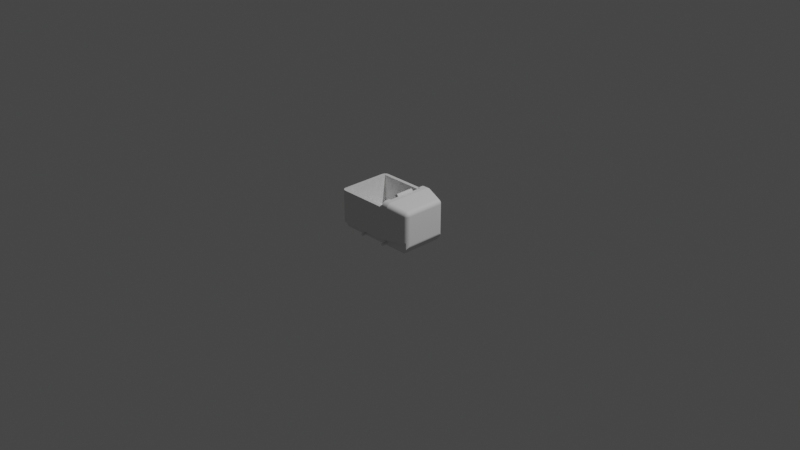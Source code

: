 # Source: base.blend  (saved by Blender 3.0.42; exported with 4.5.12 LTS)
import bpy
from mathutils import Matrix  # noqa: F401  (used for matrix-valued properties, if any)

bpy.ops.wm.read_factory_settings(use_empty=True)
scene = bpy.context.scene
scene.name = 'Scene'

# ---- collections
col_collection = bpy.data.collections.new('Collection'); scene.collection.children.link(col_collection)

# ---- world
world_world = bpy.data.worlds.new('World'); scene.world = world_world
world_world.use_nodes = True; world_world.node_tree.nodes.clear()
_N = world_world.node_tree.nodes; _L = world_world.node_tree.links
n0 = _N.new('ShaderNodeOutputWorld'); n0.name = 'World Output'; n0.location = (300, 300)
n1 = _N.new('ShaderNodeBackground'); n1.name = 'Background'; n1.location = (10, 300)
n1.inputs[0].default_value = (0.05088, 0.05088, 0.05088, 1.0)
_L.new(n1.outputs[0], n0.inputs[0])
n0.is_active_output = True
world_world.color = (0.05088, 0.05088, 0.05088)
world_world.use_sun_shadow = False
world_world.sun_shadow_jitter_overblur = 0.0

# ---- cameras
cam_camera = bpy.data.cameras.new('Camera')
cam_camera.clip_end = 100.0
cam_camera.ortho_scale = 7.314

# ---- lights
light_light = bpy.data.lights.new('Light', 'POINT')
light_light.transmission_factor = 0.0
light_light.energy = 1000.0
light_light.shadow_soft_size = 0.1
light_light.shadow_maximum_resolution = 0.006
light_light.use_absolute_resolution = True

# ---- meshes
me_base = bpy.data.meshes.new('Base')
me_base.from_pydata([(-140.3, 308.1, 250.0), (-70.25, 308.1, 250.0), (-70.25, 308.1, 200.0), (-70.25, 308.1, -200.0), (-70.25, 308.1, -250.0), (-90.25, 308.1, -200.0), (-140.3, 308.1, -250.0), (-90.25, 308.1, 200.0), (-90.25, 308.1, 100.0), (-90.25, 308.1, -100.0), (-70.25, 248.1, -300.0), (-70.25, 258.1, -300.0), (-70.25, 248.1, -260.0), (-70.25, 265.9, -299.4), (-70.25, 302.6, -272.7), (-70.25, 305.6, -265.5), (-70.25, 288.1, -200.0), (-70.25, -71.91, -260.0), (-70.25, 288.1, -100.0), (-70.25, -71.91, 260.0), (-70.25, 288.1, 100.0), (-70.25, 248.1, 260.0), (-70.25, 288.1, 200.0), (-70.25, 307.5, -257.8), (-70.25, 273.5, -297.6), (-70.25, 280.8, -294.6), (-70.25, 287.5, -290.5), (-70.25, 273.5, 297.6), (-70.25, 280.8, 294.5), (-70.25, 287.5, 290.5), (-70.25, 265.9, 299.4), (-70.25, 258.1, 300.0), (-70.25, 248.1, 300.0), (-70.25, 293.4, -285.4), (-70.25, 298.5, -279.4), (-70.25, 307.5, 257.8), (-70.25, 305.6, 265.5), (-70.25, 302.6, 272.7), (-70.25, 298.5, 279.4), (-70.25, 293.4, 285.4), (529.1, -111.9, -257.8), (529.7, -111.9, -250.0), (502.4, -111.9, -294.6), (495.2, -111.9, -297.6), (-172.2, -111.9, -240.0), (57.83, -111.9, -300.0), (529.7, -111.9, -240.0), (479.7, -111.9, -300.0), (487.6, -111.9, -299.4), (515.1, -111.9, -285.4), (520.2, -111.9, -279.4), (509.1, -111.9, -290.5), (524.3, -111.9, -272.7), (527.3, -111.9, -265.5), (-370.3, 217.8, -201.4), (-370.3, -96.71, -201.4), (-370.3, 217.8, 201.4), (-370.3, -96.71, 201.4), (-140.3, 258.1, 300.0), (-140.3, -61.91, 300.0), (479.7, -111.9, 300.0), (479.7, 248.1, 300.0), (57.83, -111.9, 300.0), (42.29, -111.8, 300.0), (26.84, -111.3, 300.0), (-17.97, -108.1, 300.0), (-3.381, -109.5, 300.0), (11.59, -110.5, 300.0), (-58.6, -102.4, 300.0), (-45.67, -104.5, 300.0), (-32.1, -106.5, 300.0), (-92.79, -94.39, 300.0), (-82.24, -97.27, 300.0), (-70.81, -99.93, 300.0), (-118.7, -84.61, 300.0), (-111.1, -88.04, 300.0), (-102.4, -91.3, 300.0), (-138.9, -67.79, 300.0), (-137.8, -69.73, 300.0), (-136.4, -71.67, 300.0), (-134.8, -73.59, 300.0), (-130.6, -77.36, 300.0), (-125.2, -81.05, 300.0), (-140.1, -63.88, 300.0), (-139.6, -65.84, 300.0), (529.7, 248.1, -250.0), (529.7, 248.1, 250.0), (529.7, -111.9, 250.0), (529.7, -111.9, 240.0), (529.7, -161.9, 240.0), (529.7, -161.9, -240.0), (-140.3, 258.1, -300.0), (479.7, 248.1, -300.0), (42.29, -111.8, -300.0), (26.84, -111.3, -300.0), (11.59, -110.5, -300.0), (-3.381, -109.5, -300.0), (-17.97, -108.1, -300.0), (-32.1, -106.5, -300.0), (-45.67, -104.5, -300.0), (-58.6, -102.4, -300.0), (-70.81, -99.93, -300.0), (-82.24, -97.27, -300.0), (-92.79, -94.39, -300.0), (-102.4, -91.3, -300.0), (-111.1, -88.04, -300.0), (-118.7, -84.61, -300.0), (-125.2, -81.05, -300.0), (-130.6, -77.36, -300.0), (-134.8, -73.59, -300.0), (-136.4, -71.67, -300.0), (-137.8, -69.73, -300.0), (-138.9, -67.79, -300.0), (-139.6, -65.84, -300.0), (-140.1, -63.88, -300.0), (-140.3, -61.91, -300.0), (-172.2, -111.9, 240.0), (487.6, -111.9, 299.4), (524.3, -111.9, 272.7), (527.3, -111.9, 265.5), (529.1, -111.9, 257.8), (515.1, -111.9, 285.4), (509.1, -111.9, 290.5), (520.2, -111.9, 279.4), (502.4, -111.9, 294.5), (495.2, -111.9, 297.6), (-85.2, -160.6, -240.0), (-85.25, -161.9, -240.0), (-336.8, -161.9, -240.0), (244.7, -161.9, -240.0), (244.5, -159.4, -240.0), (243.9, -156.9, -240.0), (217.3, -153.5, -240.0), (216.1, -155.7, -240.0), (-55.47, -159.4, -240.0), (-57.16, -154.6, -240.0), (-56.11, -156.9, -240.0), (-352.0, -139.2, -240.0), (-352.0, -61.91, -240.0), (-351.6, -66.84, -240.0), (-348.6, -76.23, -240.0), (-346.0, -80.46, -240.0), (242.8, -154.6, -240.0), (241.4, -152.5, -240.0), (239.7, -150.7, -240.0), (-83.92, -155.7, -240.0), (-275.7, -104.5, -240.0), (-262.1, -106.5, -240.0), (237.6, -149.1, -240.0), (235.3, -148.0, -240.0), (232.9, -147.2, -240.0), (-58.58, -152.5, -240.0), (-60.34, -150.7, -240.0), (-62.39, -149.1, -240.0), (-350.9, -70.01, -240.0), (-350.5, -71.66, -240.0), (223.0, -148.5, -240.0), (220.8, -149.9, -240.0), (218.9, -151.5, -240.0), (214.7, -161.9, -240.0), (-55.25, -161.9, -240.0), (214.8, -160.6, -240.0), (215.2, -158.1, -240.0), (230.4, -146.9, -240.0), (227.8, -147.0, -240.0), (225.4, -147.6, -240.0), (-64.66, -148.0, -240.0), (-67.09, -147.2, -240.0), (-69.62, -146.9, -240.0), (-72.16, -147.0, -240.0), (-74.64, -147.6, -240.0), (-77.01, -148.5, -240.0), (-79.17, -149.9, -240.0), (-248.0, -108.1, -240.0), (-233.4, -109.5, -240.0), (-218.4, -110.5, -240.0), (-343.8, -83.24, -240.0), (-342.8, -84.24, -240.0), (-339.1, -87.47, -240.0), (-330.3, -92.02, -240.0), (-312.2, -97.27, -240.0), (-81.08, -151.5, -240.0), (-82.68, -153.5, -240.0), (-187.7, -111.8, -240.0), (-203.2, -111.3, -240.0), (-336.7, -89.08, -240.0), (-334.9, -90.09, -240.0), (-84.77, -158.1, -240.0), (-300.8, -99.93, -240.0), (-288.6, -102.4, -240.0), (-352.0, -139.2, 240.0), (-336.8, -161.9, 240.0), (-85.25, -161.9, 240.0), (215.6, -156.9, 240.0), (-59.42, -151.5, 240.0), (-57.82, -153.5, 240.0), (-85.04, -159.4, 240.0), (-84.4, -156.9, 240.0), (-83.35, -154.6, 240.0), (-55.25, -161.9, 240.0), (214.7, -161.9, 240.0), (-55.31, -160.6, 240.0), (215.0, -159.4, 240.0), (-55.74, -158.1, 240.0), (-56.58, -155.7, 240.0), (243.4, -155.7, 240.0), (242.2, -153.5, 240.0), (240.6, -151.5, 240.0), (-65.86, -147.6, 240.0), (-63.5, -148.5, 240.0), (-61.33, -149.9, 240.0), (-81.92, -152.5, 240.0), (-80.16, -150.7, 240.0), (-78.12, -149.1, 240.0), (-75.84, -148.0, 240.0), (-73.41, -147.2, 240.0), (-70.89, -146.9, 240.0), (234.1, -147.6, 240.0), (236.5, -148.5, 240.0), (238.7, -149.9, 240.0), (244.7, -161.9, 240.0), (244.7, -160.6, 240.0), (244.3, -158.1, 240.0), (218.1, -152.5, 240.0), (216.7, -154.6, 240.0), (-68.35, -147.0, 240.0), (-334.9, -90.09, 240.0), (-339.1, -87.47, 240.0), (226.6, -147.2, 240.0), (229.1, -146.9, 240.0), (231.7, -147.0, 240.0), (-300.8, -99.93, 240.0), (-312.2, -97.27, 240.0), (-330.3, -92.02, 240.0), (-262.1, -106.5, 240.0), (-275.7, -104.5, 240.0), (-288.6, -102.4, 240.0), (-341.6, -85.39, 240.0), (-342.8, -84.24, 240.0), (-346.0, -80.46, 240.0), (-347.7, -77.91, 240.0), (-348.6, -76.23, 240.0), (-350.5, -71.66, 240.0), (-350.9, -70.01, 240.0), (-351.6, -66.84, 240.0), (-352.0, -61.91, 240.0), (-218.4, -110.5, 240.0), (-233.4, -109.5, 240.0), (-248.0, -108.1, 240.0), (-187.7, -111.8, 240.0), (-203.2, -111.3, 240.0), (219.8, -150.7, 240.0), (221.9, -149.1, 240.0), (224.2, -148.0, 240.0), (-276.6, -211.9, -190.0), (479.7, -211.9, -190.0), (-276.6, -211.9, 190.0), (479.7, -211.9, 190.0), (489.7, 248.1, -260.0), (489.7, 248.1, 260.0), (520.2, 248.1, -279.4), (515.1, 248.1, -285.4), (509.1, 248.1, -290.5), (502.4, 248.1, -294.6), (495.2, 248.1, -297.6), (487.6, 248.1, -299.4), (515.1, 248.1, 285.4), (520.2, 248.1, 279.4), (524.3, 248.1, 272.7), (527.3, 248.1, 265.5), (529.1, 248.1, 257.8), (529.1, 248.1, -257.8), (487.6, 248.1, 299.4), (495.2, 248.1, 297.6), (527.3, 248.1, -265.5), (524.3, 248.1, -272.7), (502.4, 248.1, 294.5), (509.1, 248.1, 290.5), (489.7, -71.91, -260.0), (489.7, -71.91, 260.0), (-140.3, 308.1, -251.1), (-330.9, 266.6, -201.4), (-330.9, 266.6, 201.4), (-140.3, 308.1, 251.1), (-332.9, -61.91, -249.8), (-332.9, 217.8, -249.8), (-140.3, 259.6, -300.0), (-140.3, 259.6, 300.0), (-332.9, 217.8, 249.8), (-332.9, -61.91, 249.8), (-354.3, -135.8, -238.0), (-326.4, -177.4, -237.6), (-321.5, -184.6, -234.6), (-318.1, -189.7, -231.5), (-318.1, -189.7, 231.5), (-321.5, -184.6, 234.5), (-361.8, -124.5, 229.2), (-361.8, -124.5, -229.2), (-359.8, -127.5, 231.9), (-359.8, -127.5, -231.9), (-354.3, -135.8, 238.0), (-331.5, -169.7, -239.4), (-326.4, -177.4, 237.6), (-331.5, -169.7, 239.4), (-55.31, -160.6, 300.0), (-55.25, -161.9, 300.0), (-55.31, -163.2, 240.0), (-55.31, -163.2, 300.0), (-55.47, -164.5, 239.9), (-55.74, -165.7, 300.0), (-55.74, -165.7, 239.9), (-56.58, -168.1, 300.0), (-56.58, -168.1, 239.6), (-57.82, -170.3, 300.0), (-57.82, -170.3, 239.3), (-59.42, -172.3, 300.0), (-59.42, -172.3, 238.9), (-61.33, -174.0, 300.0), (-61.33, -174.0, 238.5), (-63.5, -175.3, 300.0), (-63.5, -175.3, 238.2), (-65.86, -176.3, 300.0), (-65.86, -176.3, 237.9), (-67.09, -176.6, 237.8), (-68.35, -176.8, 300.0), (-68.35, -176.8, 237.7), (-69.62, -176.9, 237.7), (-70.89, -176.9, 300.0), (-70.89, -176.9, 237.7), (-72.15, -176.8, 237.7), (-73.41, -176.6, 300.0), (-73.41, -176.6, 237.8), (-74.65, -176.3, 237.9), (-75.84, -175.8, 300.0), (-75.84, -175.8, 238.0), (-78.12, -174.7, 300.0), (-78.12, -174.7, 238.3), (-80.16, -173.2, 300.0), (-80.16, -173.2, 238.7), (-81.92, -171.3, 300.0), (-81.92, -171.3, 239.1), (-83.35, -169.2, 300.0), (-83.35, -169.2, 239.5), (-84.4, -166.9, 300.0), (-84.4, -166.9, 239.7), (-85.2, -163.2, 240.0), (-85.04, -164.4, 300.0), (-85.04, -164.4, 239.9), (-84.77, -165.7, 239.9), (-85.25, -161.9, 300.0), (-85.04, -159.4, 300.0), (-84.4, -156.9, 300.0), (-83.35, -154.6, 300.0), (-81.92, -152.5, 300.0), (-80.16, -150.7, 300.0), (-78.12, -149.1, 300.0), (-75.84, -148.0, 300.0), (-73.41, -147.2, 300.0), (-70.89, -146.9, 300.0), (-68.35, -147.0, 300.0), (-65.86, -147.6, 300.0), (-63.5, -148.5, 300.0), (-61.33, -149.9, 300.0), (-59.42, -151.5, 300.0), (-57.82, -153.5, 300.0), (-56.58, -155.7, 300.0), (-55.74, -158.1, 300.0), (-70.25, -161.9, 300.0), (244.7, -160.6, 300.0), (244.7, -161.9, 300.0), (244.7, -163.2, 240.0), (244.7, -163.2, 300.0), (244.5, -164.5, 239.9), (244.3, -165.7, 300.0), (244.3, -165.7, 239.9), (243.4, -168.1, 300.0), (243.4, -168.1, 239.6), (242.2, -170.3, 300.0), (242.2, -170.3, 239.3), (240.6, -172.3, 300.0), (240.6, -172.3, 238.9), (238.7, -174.0, 300.0), (238.7, -174.0, 238.5), (236.5, -175.3, 300.0), (236.5, -175.3, 238.2), (234.1, -176.3, 300.0), (234.1, -176.3, 237.9), (232.9, -176.6, 237.8), (231.7, -176.8, 300.0), (231.7, -176.8, 237.7), (230.4, -176.9, 237.7), (229.1, -176.9, 300.0), (229.1, -176.9, 237.7), (227.8, -176.8, 237.7), (226.6, -176.6, 300.0), (226.6, -176.6, 237.8), (225.3, -176.3, 237.9), (224.2, -175.8, 300.0), (224.2, -175.8, 238.0), (221.9, -174.7, 300.0), (221.9, -174.7, 238.3), (219.8, -173.2, 300.0), (219.8, -173.2, 238.7), (218.1, -171.3, 300.0), (218.1, -171.3, 239.1), (216.7, -169.2, 300.0), (216.7, -169.2, 239.5), (215.6, -166.9, 300.0), (215.6, -166.9, 239.7), (214.8, -163.2, 240.0), (215.0, -164.4, 300.0), (215.0, -164.4, 239.9), (215.2, -165.7, 239.9), (214.7, -161.9, 300.0), (215.0, -159.4, 300.0), (215.6, -156.9, 300.0), (216.7, -154.6, 300.0), (218.1, -152.5, 300.0), (219.8, -150.7, 300.0), (221.9, -149.1, 300.0), (224.2, -148.0, 300.0), (226.6, -147.2, 300.0), (229.1, -146.9, 300.0), (231.7, -147.0, 300.0), (234.1, -147.6, 300.0), (236.5, -148.5, 300.0), (238.7, -149.9, 300.0), (240.6, -151.5, 300.0), (242.2, -153.5, 300.0), (243.4, -155.7, 300.0), (244.3, -158.1, 300.0), (229.7, -161.9, 300.0), (-85.2, -163.2, -300.0), (-85.2, -163.2, -240.0), (-85.2, -160.6, -300.0), (-85.04, -164.5, -239.9), (-84.77, -165.7, -300.0), (-84.77, -165.7, -239.9), (-83.92, -168.1, -300.0), (-83.92, -168.1, -239.6), (-82.68, -170.3, -300.0), (-82.68, -170.3, -239.3), (-81.08, -172.3, -300.0), (-81.08, -172.3, -238.9), (-79.17, -174.0, -300.0), (-79.17, -174.0, -238.5), (-77.01, -175.3, -300.0), (-77.01, -175.3, -238.2), (-74.64, -176.3, -300.0), (-74.64, -176.3, -237.9), (-73.42, -176.6, -237.8), (-72.16, -176.8, -300.0), (-72.16, -176.8, -237.7), (-70.88, -176.9, -237.7), (-69.62, -176.9, -300.0), (-69.62, -176.9, -237.7), (-68.35, -176.8, -237.7), (-67.09, -176.6, -300.0), (-67.09, -176.6, -237.8), (-65.85, -176.3, -237.9), (-64.66, -175.8, -300.0), (-64.66, -175.8, -238.0), (-62.39, -174.7, -300.0), (-62.39, -174.7, -238.3), (-60.34, -173.2, -300.0), (-60.34, -173.2, -238.7), (-58.58, -171.3, -300.0), (-58.58, -171.3, -239.1), (-57.16, -169.2, -300.0), (-57.16, -169.2, -239.5), (-56.11, -166.9, -300.0), (-56.11, -166.9, -239.8), (-55.31, -163.2, -240.0), (-55.47, -164.4, -300.0), (-55.47, -164.4, -239.9), (-55.74, -165.7, -239.9), (-55.25, -161.9, -300.0), (-55.47, -159.4, -300.0), (-56.11, -156.9, -300.0), (-57.16, -154.6, -300.0), (-58.58, -152.5, -300.0), (-60.34, -150.7, -300.0), (-62.39, -149.1, -300.0), (-64.66, -148.0, -300.0), (-67.09, -147.2, -300.0), (-69.62, -146.9, -300.0), (-72.16, -147.0, -300.0), (-74.64, -147.6, -300.0), (-77.01, -148.5, -300.0), (-79.17, -149.9, -300.0), (-81.08, -151.5, -300.0), (-82.68, -153.5, -300.0), (-83.92, -155.7, -300.0), (-84.77, -158.1, -300.0), (-70.25, -161.9, -300.0), (214.8, -163.2, -300.0), (214.8, -163.2, -240.0), (214.8, -160.6, -300.0), (215.0, -164.5, -239.9), (215.2, -165.7, -300.0), (215.2, -165.7, -239.9), (216.1, -168.1, -300.0), (216.1, -168.1, -239.6), (217.3, -170.3, -300.0), (217.3, -170.3, -239.3), (218.9, -172.3, -300.0), (218.9, -172.3, -238.9), (220.8, -174.0, -300.0), (220.8, -174.0, -238.5), (223.0, -175.3, -300.0), (223.0, -175.3, -238.2), (225.4, -176.3, -300.0), (225.4, -176.3, -237.9), (226.6, -176.6, -237.8), (227.8, -176.8, -300.0), (227.8, -176.8, -237.7), (229.1, -176.9, -237.7), (230.4, -176.9, -300.0), (230.4, -176.9, -237.7), (231.7, -176.8, -237.7), (232.9, -176.6, -300.0), (232.9, -176.6, -237.8), (234.1, -176.3, -237.9), (235.3, -175.8, -300.0), (235.3, -175.8, -238.0), (237.6, -174.7, -300.0), (237.6, -174.7, -238.3), (239.7, -173.2, -300.0), (239.7, -173.2, -238.7), (241.4, -171.3, -300.0), (241.4, -171.3, -239.1), (242.8, -169.2, -300.0), (242.8, -169.2, -239.5), (243.9, -166.9, -300.0), (243.9, -166.9, -239.8), (244.7, -163.2, -240.0), (244.5, -164.4, -300.0), (244.5, -164.4, -239.9), (244.3, -165.7, -239.9), (244.7, -161.9, -300.0), (244.5, -159.4, -300.0), (243.9, -156.9, -300.0), (242.8, -154.6, -300.0), (241.4, -152.5, -300.0), (239.7, -150.7, -300.0), (237.6, -149.1, -300.0), (235.3, -148.0, -300.0), (232.9, -147.2, -300.0), (230.4, -146.9, -300.0), (227.8, -147.0, -300.0), (225.4, -147.6, -300.0), (223.0, -148.5, -300.0), (220.8, -149.9, -300.0), (218.9, -151.5, -300.0), (217.3, -153.5, -300.0), (216.1, -155.7, -300.0), (215.2, -158.1, -300.0), (229.7, -161.9, -300.0), (-89.97, 311.4, 100.0), (-89.97, 311.4, -100.0), (-89.13, 314.7, 100.0), (-89.13, 314.7, -100.0), (-87.76, 317.8, 100.0), (-87.76, 317.8, -100.0), (-85.89, 320.6, 100.0), (-85.89, 320.6, -100.0), (-83.58, 323.0, 100.0), (-83.58, 323.0, -100.0), (-80.89, 325.0, 100.0), (-80.89, 325.0, -100.0), (-77.91, 326.6, 100.0), (-77.91, 326.6, -100.0), (-74.7, 327.6, 100.0), (-74.7, 327.6, -100.0), (-71.37, 328.1, 100.0), (-71.37, 328.1, -100.0), (-68.01, 328.0, 100.0), (-68.01, 328.0, -100.0), (-64.72, 327.3, 100.0), (-64.72, 327.3, -100.0), (-61.57, 326.1, 100.0), (-61.57, 326.1, -100.0), (-58.68, 324.4, 100.0), (-58.68, 324.4, -100.0), (-56.11, 322.2, 100.0), (-56.11, 322.2, -100.0), (-53.94, 319.7, 100.0), (-53.94, 319.7, -100.0), (-52.23, 316.8, 100.0), (-52.23, 316.8, -100.0), (-51.03, 313.6, 100.0), (-51.03, 313.6, -100.0), (-50.38, 310.3, 100.0), (-50.38, 310.3, -100.0), (-50.28, 307.0, 100.0), (-50.28, 307.0, -100.0), (-50.75, 303.6, 100.0), (-50.75, 303.6, -100.0), (-51.77, 300.4, 100.0), (-51.77, 300.4, -100.0), (-53.32, 297.4, 100.0), (-53.32, 297.4, -100.0), (-55.34, 294.8, 100.0), (-55.34, 294.8, -100.0), (-57.78, 292.5, 100.0), (-57.78, 292.5, -100.0), (-60.58, 290.6, 100.0), (-60.58, 290.6, -100.0), (-63.65, 289.2, 100.0), (-63.65, 289.2, -100.0), (-66.9, 288.4, 100.0), (-66.9, 288.4, -100.0), (-76.43, 289.1, -100.0), (-79.33, 290.3, -100.0), (-73.38, 288.3, -100.0), (-82.01, 291.9, -100.0), (-84.39, 293.9, -100.0), (-86.43, 296.3, -100.0), (-88.07, 299.0, -100.0), (-89.27, 301.9, -100.0), (-90.01, 305.0, -100.0), (-90.01, 305.0, 100.0), (-89.27, 301.9, 100.0), (-88.07, 299.0, 100.0), (-86.43, 296.3, 100.0), (-84.39, 293.9, 100.0), (-82.01, 291.9, 100.0), (-79.33, 290.3, 100.0), (-76.43, 289.1, 100.0), (-73.38, 288.3, 100.0), (-90.01, 305.0, -200.0), (-89.27, 301.9, -200.0), (-88.07, 299.0, -200.0), (-86.43, 296.3, -200.0), (-84.39, 293.9, -200.0), (-82.01, 291.9, -200.0), (-79.33, 290.3, -200.0), (-76.43, 289.1, -200.0), (-73.38, 288.3, -200.0), (-79.33, 290.3, 200.0), (-82.01, 291.9, 200.0), (-84.39, 293.9, 200.0), (-86.43, 296.3, 200.0), (-88.07, 299.0, 200.0), (-89.27, 301.9, 200.0), (-90.01, 305.0, 200.0), (-73.38, 288.3, 200.0), (-76.43, 289.1, 200.0), (-364.3, -120.4, -225.0), (-364.3, -120.4, 225.0), (-365.4, -118.1, -222.8), (-365.4, -118.1, 222.8), (-367.6, -112.9, 217.5), (-369.7, -104.1, -208.7), (-369.6, -104.9, -209.6), (-368.1, -111.2, 215.9), (-368.1, -111.3, -215.9), (-367.6, -112.8, -217.5), (-369.6, -104.9, 209.6), (-370.3, -96.71, -201.4), (-370.3, 217.8, -201.4), (-369.5, 217.8, -209.9), (-367.6, 217.8, -217.5), (-367.4, 217.8, -218.1), (-364.3, 217.8, -225.0), (-363.8, 217.8, -225.9), (-359.8, 217.8, -231.9), (-338.6, 217.8, -247.9), (-339.7, -61.91, -247.4), (-340.6, 217.8, -247.0), (-340.6, -61.91, -247.0), (-346.3, 217.8, -244.1), (-346.2, -61.91, -244.1), (-347.8, 217.8, -243.1), (-347.8, -61.91, -243.1), (-353.1, 217.8, -239.0), (-354.3, 217.8, -238.0), (-359.1, 217.8, -232.9), (-141.0, 265.9, -299.4), (-334.3, 225.3, -248.8), (-141.2, 268.0, -299.0), (-334.4, 226.0, -248.6), (-141.7, 273.5, -297.6), (-335.3, 232.5, -246.7), (-141.9, 276.1, -296.7), (-335.5, 234.0, -246.2), (-142.2, 280.8, -294.6), (-336.0, 239.3, -243.7), (-142.3, 283.6, -293.0), (-336.1, 241.5, -242.4), (-142.5, 287.5, -290.5), (-336.3, 245.6, -239.7), (-142.5, 290.5, -288.1), (-336.3, 248.3, -237.5), (-142.5, 293.4, -285.4), (-336.3, 251.3, -234.9), (-142.5, 296.4, -282.1), (-336.1, 254.3, -231.6), (-142.4, 298.5, -279.4), (-335.9, 256.2, -229.3), (-142.2, 301.3, -275.2), (-335.4, 259.3, -224.8), (-142.1, 302.6, -272.7), (-335.1, 260.3, -223.0), (-141.8, 304.9, -267.6), (-334.3, 263.0, -217.4), (-141.6, 305.6, -265.5), (-334.1, 263.5, -216.2), (-141.1, 307.2, -259.5), (-332.7, 265.5, -209.5), (-141.0, 307.5, -257.8), (-332.6, 265.6, -208.9), (-141.0, 307.5, 257.8), (-332.6, 265.6, 208.9), (-141.1, 307.2, 259.5), (-332.7, 265.5, 209.5), (-141.6, 305.6, 265.4), (-334.1, 263.5, 216.2), (-141.8, 304.9, 267.6), (-334.3, 263.0, 217.4), (-142.1, 302.6, 272.7), (-335.1, 260.3, 223.0), (-142.2, 301.3, 275.2), (-335.4, 259.3, 224.8), (-142.4, 298.5, 279.4), (-335.9, 256.2, 229.3), (-142.5, 296.4, 282.1), (-336.1, 254.3, 231.6), (-142.5, 293.4, 285.4), (-336.3, 251.3, 234.9), (-142.5, 290.5, 288.1), (-336.3, 248.3, 237.5), (-142.5, 287.5, 290.5), (-336.3, 245.6, 239.7), (-142.3, 283.6, 293.0), (-336.1, 241.5, 242.4), (-142.2, 280.8, 294.6), (-336.0, 239.3, 243.7), (-141.9, 276.1, 296.7), (-335.5, 234.0, 246.2), (-141.7, 273.5, 297.6), (-335.3, 232.5, 246.7), (-141.2, 268.0, 299.0), (-334.4, 226.0, 248.6), (-141.0, 265.9, 299.4), (-334.3, 225.3, 248.8), (-347.8, -61.91, 243.1), (-353.1, 217.8, 239.0), (-354.3, 217.8, 238.0), (-359.1, 217.8, 232.9), (-359.8, 217.8, 231.9), (-363.8, 217.8, 225.9), (-364.3, 217.8, 225.0), (-367.4, 217.8, 218.1), (-367.6, 217.8, 217.5), (-369.5, 217.8, 209.9), (-339.7, -61.91, 247.4), (-338.6, 217.8, 247.9), (-340.6, -61.91, 247.0), (-340.6, 217.8, 247.0), (-346.2, -61.91, 244.1), (-346.3, 217.8, 244.1), (-347.8, 217.8, 243.1), (-346.3, 224.5, -243.5), (-353.1, 223.7, -238.6), (-359.1, 222.7, -232.5), (-363.8, 221.6, -225.6), (-367.4, 220.4, -217.9), (-369.5, 219.1, -209.8), (-369.5, 220.4, -209.4), (-369.5, 225.4, -205.2), (-369.5, 224.7, -206.4), (-369.5, 225.9, -204.0), (-338.6, 245.1, -239.0), (-338.6, 225.1, -247.3), (-338.6, 232.2, -245.6), (-338.6, 238.9, -242.8), (-338.6, 250.7, -234.2), (-338.6, 255.4, -228.7), (-338.6, 259.2, -222.5), (-338.6, 262.0, -215.7), (-338.6, 263.7, -208.6), (-338.6, 264.3, -201.4), (-369.5, 226.2, -202.7), (-369.5, 226.2, -201.4), (-367.4, 229.6, -213.2), (-367.4, 231.3, -211.2), (-367.4, 232.7, -209.0), (-367.4, 233.7, -206.5), (-369.5, 226.3, -201.4), (-367.4, 234.4, -201.4), (-367.4, 234.3, -204.0), (-367.4, 223.0, -217.3), (-369.5, 221.6, -208.9), (-363.8, 232.2, -221.2), (-363.8, 235.1, -218.7), (-363.8, 237.6, -215.8), (-363.8, 239.6, -212.5), (-363.8, 241.1, -208.9), (-367.4, 234.5, -201.4), (-363.9, 242.1, -201.4), (-363.8, 242.0, -205.2), (-363.8, 225.4, -224.7), (-367.4, 225.4, -216.3), (-369.5, 222.8, -208.2), (-359.1, 232.1, -229.5), (-359.1, 236.3, -226.9), (-359.1, 240.1, -223.7), (-359.1, 243.3, -219.9), (-359.1, 245.9, -215.7), (-359.1, 247.8, -211.1), (-363.8, 242.3, -201.4), (-359.2, 249.2, -201.4), (-359.1, 248.9, -206.3), (-359.1, 227.5, -231.4), (-363.8, 228.9, -223.2), (-367.4, 227.6, -214.9), (-369.5, 223.8, -207.4), (-353.1, 229.4, -237.2), (-353.1, 234.9, -234.9), (-353.1, 239.9, -231.8), (-353.1, 244.4, -228.0), (-353.1, 248.3, -223.5), (-353.1, 251.3, -218.5), (-353.1, 253.6, -213.0), (-359.1, 249.3, -201.4), (-353.3, 255.3, -201.4), (-353.1, 255.0, -207.3), (-346.3, 231.0, -242.0), (-346.3, 237.2, -239.4), (-346.3, 242.9, -235.9), (-346.3, 248.0, -231.6), (-346.3, 252.3, -226.5), (-346.3, 255.8, -220.8), (-346.3, 258.4, -214.6), (-346.3, 260.0, -208.1), (-353.1, 255.5, -201.4), (-346.5, 260.3, -201.4), (-346.3, 260.5, -201.4), (-339.0, 264.2, -201.4), (-339.0, 264.2, 201.4), (-346.3, 260.5, 201.4), (-346.3, 260.0, 208.0), (-346.5, 260.3, 201.4), (-353.1, 255.5, 201.4), (-353.1, 255.0, 207.3), (-353.3, 255.3, 201.4), (-359.1, 249.3, 201.4), (-359.1, 248.9, 206.3), (-359.2, 249.2, 201.4), (-363.8, 242.3, 201.4), (-363.8, 242.0, 205.2), (-367.4, 234.3, 204.0), (-369.5, 226.2, 202.7), (-369.5, 225.9, 204.0), (-369.5, 221.6, 208.9), (-369.5, 222.8, 208.2), (-369.5, 220.4, 209.4), (-369.5, 226.2, 201.4), (-338.6, 263.7, 208.6), (-338.6, 262.0, 215.7), (-338.6, 259.2, 222.5), (-338.6, 255.4, 228.7), (-338.6, 250.7, 234.2), (-338.6, 245.1, 239.0), (-338.6, 238.9, 242.8), (-338.6, 232.2, 245.6), (-338.6, 225.1, 247.3), (-363.9, 242.1, 201.4), (-367.4, 234.5, 201.4), (-367.4, 234.4, 201.4), (-369.5, 226.3, 201.4), (-367.4, 229.6, 213.2), (-367.4, 227.6, 214.9), (-367.4, 225.4, 216.3), (-367.4, 223.0, 217.3), (-369.5, 219.1, 209.8), (-367.4, 220.4, 217.9), (-367.4, 233.7, 206.5), (-369.5, 225.4, 205.2), (-363.8, 237.6, 215.8), (-363.8, 235.1, 218.7), (-363.8, 232.2, 221.2), (-363.8, 228.9, 223.2), (-363.8, 225.4, 224.7), (-363.8, 221.6, 225.6), (-363.8, 241.1, 208.9), (-367.4, 232.7, 209.0), (-369.5, 224.7, 206.4), (-359.1, 245.9, 215.7), (-359.1, 243.3, 219.9), (-359.1, 240.1, 223.7), (-359.1, 236.3, 226.9), (-359.1, 232.1, 229.5), (-359.1, 227.5, 231.4), (-359.1, 222.7, 232.5), (-359.1, 247.8, 211.1), (-363.8, 239.6, 212.5), (-367.4, 231.3, 211.2), (-369.5, 223.8, 207.4), (-353.1, 253.6, 213.0), (-353.1, 251.3, 218.5), (-353.1, 248.3, 223.5), (-353.1, 244.4, 228.0), (-353.1, 239.9, 231.8), (-353.1, 234.9, 234.9), (-353.1, 229.4, 237.2), (-353.1, 223.7, 238.6), (-346.3, 258.4, 214.6), (-346.3, 255.8, 220.8), (-346.3, 252.3, 226.5), (-346.3, 248.0, 231.6), (-346.3, 242.9, 235.9), (-346.3, 237.2, 239.4), (-346.3, 231.0, 242.0), (-346.3, 224.5, 243.5), (-338.6, 264.3, 201.4), (-370.3, 217.8, -201.4), (-370.3, 217.8, 201.4), (524.3, -184.6, -234.6), (524.3, -184.6, 234.5), (522.4, -188.0, 232.6), (522.4, -188.0, -232.6), (520.2, -191.3, 230.5), (520.2, -191.3, -230.5), (515.1, -197.3, 225.4), (515.1, -197.3, -225.4), (509.1, -202.4, 219.4), (509.1, -202.4, -219.4), (502.4, -206.5, 212.7), (502.4, -206.5, -212.7), (495.2, -209.5, 205.5), (495.2, -209.5, -205.5), (487.6, -211.3, 197.8), (487.6, -211.3, -197.8), (525.9, -181.0, 236.2), (525.9, -181.0, -236.2), (527.3, -177.4, 237.6), (527.3, -177.4, -237.6), (528.4, -173.6, 238.6), (528.4, -173.6, -238.6), (529.1, -169.7, 239.4), (529.1, -169.7, -239.4), (529.6, -165.8, -239.8), (529.6, -165.8, 239.8), (-317.0, -191.3, 230.4), (-313.0, -196.1, 226.5), (-311.9, -197.3, 225.3), (-307.0, -201.6, 220.4), (-305.9, -202.4, 219.4), (-300.1, -206.0, 213.5), (-299.3, -206.5, 212.7), (-292.6, -209.3, 206.1), (-284.7, -211.2, 198.1), (-317.0, -191.3, -230.4), (-306.0, -202.4, -219.4), (-306.9, -201.6, -220.4), (-311.9, -197.3, -225.3), (-313.0, -196.1, -226.5), (-292.0, -209.5, -205.5), (-292.6, -209.3, -206.0), (-299.3, -206.5, -212.7), (-300.1, -206.0, -213.5), (-284.4, -211.3, -197.8), (-332.7, -70.0, 249.1), (-332.2, -77.88, 247.2), (-331.4, -85.33, 244.1), (-345.8, -70.0, 243.6), (-337.5, -85.33, 242.1), (-338.7, -77.88, 245.0), (-344.8, -77.88, 241.9), (-339.5, -70.0, 246.8), (-332.2, -77.88, -247.2), (-331.4, -85.33, -244.1), (-332.7, -70.0, -249.1), (-339.5, -70.0, -246.8), (-337.5, -85.33, -242.1), (-345.8, -70.0, -243.6), (-344.8, -77.88, -241.9), (-338.7, -77.88, -245.0)], [], [(0, 1, 2), (3, 4, 5), (5, 4, 6), (2, 7, 0), (0, 7, 8), (0, 8, 6), (6, 8, 9), (6, 9, 5), (10, 11, 12), (12, 11, 13), (14, 15, 12), (12, 16, 17), (17, 16, 18), (17, 18, 19), (19, 18, 20), (19, 20, 21), (20, 22, 21), (21, 22, 2), (21, 2, 1), (3, 16, 4), (4, 16, 12), (4, 12, 23), (23, 12, 15), (13, 24, 12), (12, 24, 25), (12, 25, 26), (27, 21, 28), (28, 21, 29), (27, 30, 21), (21, 30, 31), (21, 31, 32), (26, 33, 12), (12, 33, 34), (12, 34, 14), (1, 35, 21), (21, 35, 36), (21, 36, 37), (37, 38, 21), (21, 38, 39), (21, 39, 29), (40, 41, 42), (42, 41, 43), (44, 45, 46), (46, 45, 47), (46, 47, 41), (41, 47, 48), (41, 48, 43), (49, 50, 51), (51, 50, 52), (51, 52, 42), (42, 52, 53), (42, 53, 40), (54, 55, 56), (56, 55, 57), (31, 58, 32), (32, 58, 59), (60, 61, 62), (62, 61, 32), (62, 32, 63), (63, 32, 64), (65, 66, 32), (32, 66, 67), (32, 67, 64), (68, 69, 32), (32, 69, 70), (32, 70, 65), (71, 72, 32), (32, 72, 73), (32, 73, 68), (74, 75, 32), (32, 75, 76), (32, 76, 71), (77, 78, 32), (32, 78, 79), (32, 79, 80), (80, 81, 32), (32, 81, 82), (32, 82, 74), (59, 83, 32), (32, 83, 84), (32, 84, 77), (46, 41, 85), (86, 87, 88), (89, 90, 88), (88, 90, 46), (88, 46, 86), (86, 46, 85), (91, 11, 10), (92, 47, 10), (10, 47, 45), (45, 93, 10), (10, 93, 94), (10, 94, 95), (95, 96, 10), (10, 96, 97), (10, 97, 98), (98, 99, 10), (10, 99, 100), (10, 100, 101), (101, 102, 10), (10, 102, 103), (10, 103, 104), (104, 105, 10), (10, 105, 106), (10, 106, 107), (107, 108, 10), (10, 108, 109), (10, 109, 110), (110, 111, 10), (10, 111, 112), (10, 112, 113), (113, 114, 10), (10, 114, 115), (10, 115, 91), (62, 116, 87), (87, 116, 88), (117, 60, 118), (118, 60, 119), (62, 87, 60), (60, 87, 120), (60, 120, 119), (121, 122, 123), (123, 122, 124), (123, 124, 118), (118, 124, 125), (118, 125, 117), (126, 127, 128), (90, 129, 46), (46, 129, 130), (46, 130, 131), (132, 133, 134), (135, 46, 136), (136, 46, 134), (137, 138, 139), (137, 140, 141), (131, 142, 46), (46, 142, 143), (46, 143, 144), (145, 146, 147), (144, 148, 46), (46, 148, 149), (46, 149, 150), (135, 151, 46), (46, 151, 152), (46, 152, 153), (139, 154, 137), (137, 154, 155), (137, 155, 140), (156, 157, 134), (134, 157, 158), (134, 158, 132), (159, 160, 161), (161, 160, 134), (161, 134, 162), (162, 134, 133), (150, 163, 46), (46, 163, 164), (46, 164, 134), (134, 164, 165), (134, 165, 156), (153, 166, 46), (46, 166, 167), (46, 167, 44), (44, 167, 168), (44, 168, 169), (169, 170, 44), (44, 170, 171), (44, 171, 172), (147, 173, 145), (145, 173, 174), (145, 174, 175), (141, 176, 137), (137, 176, 177), (137, 177, 178), (137, 179, 180), (172, 181, 44), (44, 181, 182), (44, 182, 183), (183, 182, 145), (183, 145, 184), (184, 145, 175), (178, 185, 137), (137, 185, 186), (137, 186, 179), (128, 137, 126), (126, 137, 180), (126, 180, 187), (187, 180, 188), (187, 188, 145), (145, 188, 189), (145, 189, 146), (190, 191, 192), (193, 194, 195), (192, 196, 190), (190, 196, 197), (190, 197, 198), (199, 200, 201), (201, 200, 202), (201, 202, 203), (203, 202, 193), (203, 193, 204), (204, 193, 195), (205, 88, 206), (206, 88, 207), (208, 209, 193), (193, 209, 210), (193, 210, 194), (198, 211, 190), (190, 211, 212), (190, 212, 213), (213, 214, 190), (190, 214, 215), (190, 215, 216), (217, 218, 88), (88, 218, 219), (88, 219, 207), (220, 89, 221), (221, 89, 88), (221, 88, 222), (222, 88, 205), (223, 190, 224), (224, 190, 216), (224, 216, 193), (193, 216, 225), (193, 225, 208), (190, 226, 227), (116, 228, 229), (116, 229, 88), (88, 229, 230), (88, 230, 217), (231, 232, 190), (190, 232, 233), (190, 233, 226), (234, 235, 190), (190, 235, 236), (190, 236, 231), (227, 237, 190), (190, 237, 238), (190, 238, 239), (239, 240, 190), (190, 240, 241), (190, 241, 242), (242, 243, 190), (190, 243, 244), (190, 244, 245), (246, 247, 190), (190, 247, 248), (190, 248, 234), (116, 249, 190), (190, 249, 250), (190, 250, 246), (223, 251, 190), (190, 251, 252), (190, 252, 116), (116, 252, 253), (116, 253, 228), (254, 255, 256), (256, 255, 257), (10, 12, 92), (92, 12, 258), (259, 21, 32), (260, 261, 258), (258, 261, 262), (258, 262, 263), (263, 264, 258), (258, 264, 265), (258, 265, 92), (266, 267, 259), (259, 267, 268), (259, 268, 269), (269, 270, 259), (259, 270, 86), (259, 86, 258), (258, 86, 85), (258, 85, 271), (32, 61, 259), (259, 61, 272), (259, 272, 273), (271, 274, 258), (258, 274, 275), (258, 275, 260), (273, 276, 259), (259, 276, 277), (259, 277, 266), (17, 278, 12), (12, 278, 258), (278, 279, 258), (258, 279, 259), (279, 19, 259), (259, 19, 21), (279, 278, 19), (19, 278, 17), (6, 280, 281), (6, 281, 0), (0, 281, 282), (0, 282, 283), (115, 284, 91), (91, 284, 285), (91, 285, 286), (287, 288, 58), (58, 288, 289), (58, 289, 59), (290, 137, 128), (291, 292, 191), (293, 294, 292), (292, 294, 295), (296, 297, 298), (298, 297, 299), (298, 299, 300), (300, 299, 290), (300, 290, 190), (190, 290, 128), (190, 128, 191), (191, 128, 301), (191, 301, 291), (295, 302, 292), (292, 302, 303), (292, 303, 191), (304, 305, 199), (199, 305, 306), (306, 305, 307), (306, 307, 308), (308, 307, 309), (308, 309, 310), (310, 309, 311), (310, 311, 312), (312, 311, 313), (312, 313, 314), (314, 313, 315), (314, 315, 316), (316, 315, 317), (316, 317, 318), (318, 317, 319), (318, 319, 320), (320, 319, 321), (320, 321, 322), (322, 321, 323), (323, 321, 324), (323, 324, 325), (325, 324, 326), (326, 324, 327), (326, 327, 328), (328, 327, 329), (329, 327, 330), (329, 330, 331), (331, 330, 332), (332, 330, 333), (332, 333, 334), (334, 333, 335), (334, 335, 336), (336, 335, 337), (336, 337, 338), (338, 337, 339), (338, 339, 340), (340, 339, 341), (340, 341, 342), (342, 341, 343), (342, 343, 344), (192, 345, 346), (346, 345, 347), (346, 347, 343), (343, 347, 348), (343, 348, 344), (346, 349, 192), (192, 349, 350), (192, 350, 196), (196, 350, 351), (196, 351, 197), (197, 351, 352), (197, 352, 198), (198, 352, 353), (198, 353, 211), (211, 353, 354), (211, 354, 212), (212, 354, 355), (212, 355, 213), (213, 355, 356), (213, 356, 214), (214, 356, 357), (214, 357, 215), (215, 357, 358), (215, 358, 216), (216, 358, 359), (216, 359, 225), (225, 359, 360), (225, 360, 208), (208, 360, 361), (208, 361, 209), (209, 361, 362), (209, 362, 210), (210, 362, 363), (210, 363, 194), (194, 363, 364), (194, 364, 195), (195, 364, 365), (195, 365, 204), (204, 365, 366), (204, 366, 203), (203, 366, 304), (203, 304, 201), (201, 304, 199), (305, 304, 367), (305, 367, 307), (313, 311, 367), (367, 311, 309), (367, 309, 307), (319, 317, 367), (367, 317, 315), (367, 315, 313), (327, 324, 367), (367, 324, 321), (367, 321, 319), (335, 333, 367), (367, 333, 330), (367, 330, 327), (341, 339, 367), (367, 339, 337), (367, 337, 335), (349, 346, 367), (367, 346, 343), (367, 343, 341), (352, 351, 367), (367, 351, 350), (367, 350, 349), (355, 354, 367), (367, 354, 353), (367, 353, 352), (358, 357, 367), (367, 357, 356), (367, 356, 355), (361, 360, 367), (367, 360, 359), (367, 359, 358), (364, 363, 367), (367, 363, 362), (367, 362, 361), (304, 366, 367), (367, 366, 365), (367, 365, 364), (368, 369, 220), (220, 369, 370), (370, 369, 371), (370, 371, 372), (372, 371, 373), (372, 373, 374), (374, 373, 375), (374, 375, 376), (376, 375, 377), (376, 377, 378), (378, 377, 379), (378, 379, 380), (380, 379, 381), (380, 381, 382), (382, 381, 383), (382, 383, 384), (384, 383, 385), (384, 385, 386), (386, 385, 387), (387, 385, 388), (387, 388, 389), (389, 388, 390), (390, 388, 391), (390, 391, 392), (392, 391, 393), (393, 391, 394), (393, 394, 395), (395, 394, 396), (396, 394, 397), (396, 397, 398), (398, 397, 399), (398, 399, 400), (400, 399, 401), (400, 401, 402), (402, 401, 403), (402, 403, 404), (404, 403, 405), (404, 405, 406), (406, 405, 407), (406, 407, 408), (200, 409, 410), (410, 409, 411), (410, 411, 407), (407, 411, 412), (407, 412, 408), (410, 413, 200), (200, 413, 414), (200, 414, 202), (202, 414, 415), (202, 415, 193), (193, 415, 416), (193, 416, 224), (224, 416, 417), (224, 417, 223), (223, 417, 418), (223, 418, 251), (251, 418, 419), (251, 419, 252), (252, 419, 420), (252, 420, 253), (253, 420, 421), (253, 421, 228), (228, 421, 422), (228, 422, 229), (229, 422, 423), (229, 423, 230), (230, 423, 424), (230, 424, 217), (217, 424, 425), (217, 425, 218), (218, 425, 426), (218, 426, 219), (219, 426, 427), (219, 427, 207), (207, 427, 428), (207, 428, 206), (206, 428, 429), (206, 429, 205), (205, 429, 430), (205, 430, 222), (222, 430, 368), (222, 368, 221), (221, 368, 220), (369, 368, 431), (369, 431, 371), (377, 375, 431), (431, 375, 373), (431, 373, 371), (383, 381, 431), (431, 381, 379), (431, 379, 377), (391, 388, 431), (431, 388, 385), (431, 385, 383), (399, 397, 431), (431, 397, 394), (431, 394, 391), (405, 403, 431), (431, 403, 401), (431, 401, 399), (413, 410, 431), (431, 410, 407), (431, 407, 405), (416, 415, 431), (431, 415, 414), (431, 414, 413), (419, 418, 431), (431, 418, 417), (431, 417, 416), (422, 421, 431), (431, 421, 420), (431, 420, 419), (425, 424, 431), (431, 424, 423), (431, 423, 422), (428, 427, 431), (431, 427, 426), (431, 426, 425), (368, 430, 431), (431, 430, 429), (431, 429, 428), (432, 433, 127), (432, 127, 434), (433, 432, 435), (435, 432, 436), (435, 436, 437), (437, 436, 438), (437, 438, 439), (439, 438, 440), (439, 440, 441), (441, 440, 442), (441, 442, 443), (443, 442, 444), (443, 444, 445), (445, 444, 446), (445, 446, 447), (447, 446, 448), (447, 448, 449), (449, 448, 450), (450, 448, 451), (450, 451, 452), (452, 451, 453), (453, 451, 454), (453, 454, 455), (455, 454, 456), (456, 454, 457), (456, 457, 458), (458, 457, 459), (459, 457, 460), (459, 460, 461), (461, 460, 462), (461, 462, 463), (463, 462, 464), (463, 464, 465), (465, 464, 466), (465, 466, 467), (467, 466, 468), (467, 468, 469), (469, 468, 470), (469, 470, 471), (160, 472, 473), (473, 472, 474), (473, 474, 470), (470, 474, 475), (470, 475, 471), (473, 476, 160), (160, 476, 477), (160, 477, 134), (134, 477, 478), (134, 478, 136), (136, 478, 479), (136, 479, 135), (135, 479, 480), (135, 480, 151), (151, 480, 481), (151, 481, 152), (152, 481, 482), (152, 482, 153), (153, 482, 483), (153, 483, 166), (166, 483, 484), (166, 484, 167), (167, 484, 485), (167, 485, 168), (168, 485, 486), (168, 486, 169), (169, 486, 487), (169, 487, 170), (170, 487, 488), (170, 488, 171), (171, 488, 489), (171, 489, 172), (172, 489, 490), (172, 490, 181), (181, 490, 491), (181, 491, 182), (182, 491, 492), (182, 492, 145), (145, 492, 493), (145, 493, 187), (187, 493, 434), (187, 434, 126), (126, 434, 127), (476, 473, 494), (479, 478, 494), (494, 478, 477), (494, 477, 476), (482, 481, 494), (494, 481, 480), (494, 480, 479), (485, 484, 494), (494, 484, 483), (494, 483, 482), (488, 487, 494), (494, 487, 486), (494, 486, 485), (491, 490, 494), (494, 490, 489), (494, 489, 488), (434, 493, 494), (494, 493, 492), (494, 492, 491), (438, 436, 494), (494, 436, 432), (494, 432, 434), (444, 442, 494), (494, 442, 440), (494, 440, 438), (451, 448, 494), (494, 448, 446), (494, 446, 444), (460, 457, 494), (494, 457, 454), (494, 454, 451), (466, 464, 494), (494, 464, 462), (494, 462, 460), (473, 470, 494), (494, 470, 468), (494, 468, 466), (495, 496, 159), (495, 159, 497), (496, 495, 498), (498, 495, 499), (498, 499, 500), (500, 499, 501), (500, 501, 502), (502, 501, 503), (502, 503, 504), (504, 503, 505), (504, 505, 506), (506, 505, 507), (506, 507, 508), (508, 507, 509), (508, 509, 510), (510, 509, 511), (510, 511, 512), (512, 511, 513), (513, 511, 514), (513, 514, 515), (515, 514, 516), (516, 514, 517), (516, 517, 518), (518, 517, 519), (519, 517, 520), (519, 520, 521), (521, 520, 522), (522, 520, 523), (522, 523, 524), (524, 523, 525), (524, 525, 526), (526, 525, 527), (526, 527, 528), (528, 527, 529), (528, 529, 530), (530, 529, 531), (530, 531, 532), (532, 531, 533), (532, 533, 534), (129, 535, 536), (536, 535, 537), (536, 537, 533), (533, 537, 538), (533, 538, 534), (536, 539, 129), (129, 539, 540), (129, 540, 130), (130, 540, 541), (130, 541, 131), (131, 541, 542), (131, 542, 142), (142, 542, 543), (142, 543, 143), (143, 543, 544), (143, 544, 144), (144, 544, 545), (144, 545, 148), (148, 545, 546), (148, 546, 149), (149, 546, 547), (149, 547, 150), (150, 547, 548), (150, 548, 163), (163, 548, 549), (163, 549, 164), (164, 549, 550), (164, 550, 165), (165, 550, 551), (165, 551, 156), (156, 551, 552), (156, 552, 157), (157, 552, 553), (157, 553, 158), (158, 553, 554), (158, 554, 132), (132, 554, 555), (132, 555, 133), (133, 555, 556), (133, 556, 162), (162, 556, 497), (162, 497, 161), (161, 497, 159), (539, 536, 557), (542, 541, 557), (557, 541, 540), (557, 540, 539), (545, 544, 557), (557, 544, 543), (557, 543, 542), (548, 547, 557), (557, 547, 546), (557, 546, 545), (551, 550, 557), (557, 550, 549), (557, 549, 548), (554, 553, 557), (557, 553, 552), (557, 552, 551), (497, 556, 557), (557, 556, 555), (557, 555, 554), (501, 499, 557), (557, 499, 495), (557, 495, 497), (507, 505, 557), (557, 505, 503), (557, 503, 501), (514, 511, 557), (557, 511, 509), (557, 509, 507), (523, 520, 557), (557, 520, 517), (557, 517, 514), (529, 527, 557), (557, 527, 525), (557, 525, 523), (536, 533, 557), (557, 533, 531), (557, 531, 529), (9, 8, 558), (9, 558, 559), (559, 558, 560), (559, 560, 561), (561, 560, 562), (561, 562, 563), (563, 562, 564), (563, 564, 565), (565, 564, 566), (565, 566, 567), (567, 566, 568), (567, 568, 569), (569, 568, 570), (569, 570, 571), (571, 570, 572), (571, 572, 573), (573, 572, 574), (573, 574, 575), (575, 574, 576), (575, 576, 577), (577, 576, 578), (577, 578, 579), (579, 578, 580), (579, 580, 581), (581, 580, 582), (581, 582, 583), (583, 582, 584), (583, 584, 585), (585, 584, 586), (585, 586, 587), (587, 586, 588), (587, 588, 589), (589, 588, 590), (589, 590, 591), (591, 590, 592), (591, 592, 593), (593, 592, 594), (593, 594, 595), (595, 594, 596), (595, 596, 597), (597, 596, 598), (597, 598, 599), (599, 598, 600), (599, 600, 601), (601, 600, 602), (601, 602, 603), (603, 602, 604), (603, 604, 605), (605, 604, 606), (605, 606, 607), (607, 606, 608), (607, 608, 609), (609, 608, 610), (609, 610, 611), (611, 610, 20), (611, 20, 18), (612, 613, 593), (612, 593, 614), (613, 615, 593), (593, 615, 616), (593, 616, 617), (617, 618, 593), (593, 618, 619), (593, 619, 620), (620, 9, 593), (593, 9, 559), (593, 559, 561), (571, 593, 569), (569, 593, 567), (561, 563, 593), (593, 563, 565), (593, 565, 567), (571, 573, 593), (593, 573, 575), (593, 575, 591), (591, 575, 577), (577, 579, 591), (591, 579, 581), (591, 581, 583), (583, 585, 591), (591, 585, 587), (591, 587, 589), (597, 599, 18), (609, 603, 607), (607, 603, 605), (614, 593, 18), (18, 593, 595), (18, 595, 597), (609, 611, 603), (603, 611, 18), (603, 18, 601), (601, 18, 599), (8, 621, 592), (8, 592, 558), (621, 622, 592), (592, 622, 623), (592, 623, 624), (624, 625, 592), (592, 625, 626), (592, 626, 627), (590, 574, 592), (592, 574, 572), (592, 572, 570), (570, 568, 592), (592, 568, 566), (592, 566, 564), (627, 628, 592), (592, 628, 629), (592, 629, 20), (564, 562, 592), (592, 562, 560), (592, 560, 558), (590, 588, 586), (586, 584, 590), (590, 584, 582), (590, 582, 580), (580, 578, 590), (590, 578, 576), (590, 576, 574), (610, 608, 602), (602, 608, 606), (602, 606, 604), (610, 602, 20), (20, 602, 600), (20, 600, 598), (598, 596, 20), (20, 596, 594), (20, 594, 592), (3, 5, 630), (630, 631, 3), (3, 631, 632), (3, 632, 633), (633, 634, 3), (3, 634, 635), (3, 635, 636), (636, 637, 3), (3, 637, 638), (3, 638, 16), (5, 9, 630), (630, 9, 620), (630, 620, 631), (631, 620, 619), (631, 619, 632), (632, 619, 618), (632, 618, 633), (633, 618, 617), (633, 617, 634), (634, 617, 616), (634, 616, 635), (635, 616, 615), (635, 615, 636), (636, 615, 613), (636, 613, 637), (637, 613, 612), (637, 612, 638), (638, 612, 614), (638, 614, 16), (16, 614, 18), (2, 639, 640), (640, 641, 2), (2, 641, 642), (2, 642, 643), (643, 644, 2), (2, 644, 645), (2, 645, 7), (22, 646, 2), (2, 646, 647), (2, 647, 639), (22, 20, 646), (646, 20, 629), (646, 629, 647), (647, 629, 628), (647, 628, 639), (639, 628, 627), (639, 627, 640), (640, 627, 626), (640, 626, 641), (641, 626, 625), (641, 625, 642), (642, 625, 624), (642, 624, 643), (643, 624, 623), (643, 623, 644), (644, 623, 622), (644, 622, 645), (645, 622, 621), (645, 621, 7), (7, 621, 8), (297, 296, 648), (648, 296, 649), (648, 649, 650), (650, 649, 651), (650, 651, 652), (653, 654, 655), (655, 654, 656), (655, 656, 652), (652, 656, 657), (652, 657, 650), (655, 658, 653), (653, 658, 57), (653, 57, 55), (138, 137, 290), (659, 660, 653), (653, 660, 661), (653, 661, 654), (654, 661, 656), (656, 661, 662), (656, 662, 657), (657, 662, 650), (650, 662, 663), (650, 663, 648), (648, 663, 664), (648, 664, 297), (664, 665, 297), (297, 665, 666), (297, 666, 299), (299, 666, 290), (285, 284, 667), (667, 284, 668), (667, 668, 669), (669, 668, 670), (669, 670, 671), (671, 670, 672), (671, 672, 673), (673, 672, 674), (673, 674, 675), (675, 674, 138), (675, 138, 676), (676, 138, 290), (676, 290, 677), (677, 290, 666), (286, 285, 678), (678, 285, 679), (678, 679, 680), (680, 679, 681), (680, 681, 682), (682, 681, 683), (682, 683, 684), (684, 683, 685), (684, 685, 686), (686, 685, 687), (686, 687, 688), (688, 687, 689), (688, 689, 690), (690, 689, 691), (690, 691, 692), (692, 691, 693), (692, 693, 694), (694, 693, 695), (694, 695, 696), (696, 695, 697), (696, 697, 698), (698, 697, 699), (698, 699, 700), (700, 699, 701), (700, 701, 702), (702, 701, 703), (702, 703, 704), (704, 703, 705), (704, 705, 706), (706, 705, 707), (706, 707, 708), (708, 707, 709), (708, 709, 710), (710, 709, 711), (710, 711, 280), (280, 711, 281), (283, 282, 712), (712, 282, 713), (712, 713, 714), (714, 713, 715), (714, 715, 716), (716, 715, 717), (716, 717, 718), (718, 717, 719), (718, 719, 720), (720, 719, 721), (720, 721, 722), (722, 721, 723), (722, 723, 724), (724, 723, 725), (724, 725, 726), (726, 725, 727), (726, 727, 728), (728, 727, 729), (728, 729, 730), (730, 729, 731), (730, 731, 732), (732, 731, 733), (732, 733, 734), (734, 733, 735), (734, 735, 736), (736, 735, 737), (736, 737, 738), (738, 737, 739), (738, 739, 740), (740, 739, 741), (740, 741, 742), (742, 741, 743), (742, 743, 744), (744, 743, 745), (744, 745, 287), (287, 745, 288), (300, 190, 245), (746, 747, 245), (245, 747, 748), (245, 748, 300), (300, 748, 298), (748, 749, 298), (298, 749, 750), (298, 750, 296), (296, 750, 649), (750, 751, 649), (649, 751, 752), (649, 752, 651), (651, 752, 652), (752, 753, 652), (652, 753, 754), (652, 754, 655), (655, 754, 658), (754, 755, 658), (658, 755, 56), (658, 56, 57), (289, 288, 756), (756, 288, 757), (756, 757, 758), (758, 757, 759), (758, 759, 760), (760, 759, 761), (760, 761, 746), (746, 761, 762), (746, 762, 747), (669, 671, 763), (673, 675, 764), (676, 677, 765), (666, 665, 766), (767, 768, 769), (54, 770, 771), (772, 770, 54), (769, 768, 54), (693, 691, 773), (679, 774, 681), (681, 774, 775), (681, 775, 683), (683, 775, 685), (685, 775, 776), (685, 776, 687), (773, 691, 776), (776, 691, 689), (776, 689, 687), (693, 773, 695), (695, 773, 777), (695, 777, 697), (697, 777, 778), (697, 778, 699), (699, 778, 701), (701, 778, 779), (701, 779, 703), (703, 779, 705), (705, 779, 780), (705, 780, 707), (707, 780, 709), (709, 780, 781), (709, 781, 711), (711, 781, 782), (711, 782, 281), (783, 54, 784), (664, 663, 767), (767, 663, 662), (767, 662, 768), (768, 662, 661), (768, 661, 54), (785, 771, 786), (786, 771, 770), (786, 770, 787), (787, 770, 772), (787, 772, 788), (784, 789, 783), (783, 789, 790), (783, 790, 791), (665, 664, 766), (766, 664, 767), (766, 767, 792), (792, 767, 769), (792, 769, 793), (793, 769, 54), (794, 785, 795), (795, 785, 786), (795, 786, 796), (796, 786, 787), (796, 787, 797), (797, 787, 788), (797, 788, 798), (790, 799, 791), (791, 799, 800), (791, 800, 801), (677, 666, 765), (765, 666, 766), (765, 766, 802), (802, 766, 792), (802, 792, 803), (803, 792, 793), (803, 793, 804), (804, 793, 54), (805, 794, 806), (806, 794, 795), (806, 795, 807), (807, 795, 796), (807, 796, 808), (808, 796, 797), (808, 797, 809), (809, 797, 798), (809, 798, 810), (800, 811, 801), (801, 811, 812), (801, 812, 813), (675, 676, 764), (764, 676, 765), (764, 765, 814), (814, 765, 802), (814, 802, 815), (815, 802, 803), (815, 803, 816), (816, 803, 804), (816, 804, 817), (817, 804, 54), (818, 805, 819), (819, 805, 806), (819, 806, 820), (820, 806, 807), (820, 807, 821), (821, 807, 808), (821, 808, 822), (822, 808, 809), (822, 809, 823), (823, 809, 810), (823, 810, 824), (812, 825, 813), (813, 825, 826), (813, 826, 827), (763, 818, 828), (828, 818, 819), (828, 819, 829), (829, 819, 820), (829, 820, 830), (830, 820, 821), (830, 821, 831), (831, 821, 822), (831, 822, 832), (832, 822, 823), (832, 823, 833), (833, 823, 824), (833, 824, 834), (671, 673, 763), (763, 673, 764), (763, 764, 818), (818, 764, 814), (818, 814, 805), (805, 814, 815), (805, 815, 794), (794, 815, 816), (794, 816, 785), (785, 816, 817), (785, 817, 771), (771, 817, 54), (835, 834, 827), (827, 834, 824), (827, 824, 813), (813, 824, 810), (813, 810, 801), (801, 810, 798), (801, 798, 791), (791, 798, 788), (791, 788, 783), (783, 788, 772), (783, 772, 54), (679, 285, 774), (774, 285, 667), (774, 667, 669), (826, 836, 827), (827, 836, 837), (827, 837, 835), (835, 837, 838), (835, 838, 839), (669, 763, 774), (774, 763, 828), (774, 828, 775), (775, 828, 829), (775, 829, 776), (776, 829, 830), (776, 830, 773), (773, 830, 831), (773, 831, 777), (777, 831, 832), (777, 832, 778), (778, 832, 833), (778, 833, 779), (779, 833, 834), (779, 834, 780), (780, 834, 835), (780, 835, 781), (781, 835, 839), (781, 839, 782), (840, 841, 842), (843, 844, 845), (846, 847, 848), (849, 850, 851), (852, 853, 854), (56, 855, 856), (857, 855, 56), (854, 853, 56), (858, 56, 853), (713, 859, 715), (715, 859, 860), (861, 719, 860), (860, 719, 717), (860, 717, 715), (727, 725, 862), (862, 725, 723), (862, 723, 861), (861, 723, 721), (861, 721, 719), (727, 862, 729), (729, 862, 863), (729, 863, 731), (731, 863, 864), (731, 864, 733), (733, 864, 735), (735, 864, 865), (735, 865, 737), (737, 865, 739), (739, 865, 866), (739, 866, 741), (741, 866, 743), (743, 866, 867), (743, 867, 745), (745, 867, 757), (745, 757, 288), (868, 869, 852), (852, 869, 870), (852, 870, 853), (853, 870, 871), (853, 871, 858), (872, 856, 873), (873, 856, 855), (873, 855, 874), (874, 855, 857), (874, 857, 875), (56, 755, 876), (876, 755, 754), (876, 754, 877), (850, 868, 851), (851, 868, 852), (851, 852, 878), (878, 852, 854), (878, 854, 879), (879, 854, 56), (880, 872, 881), (881, 872, 873), (881, 873, 882), (882, 873, 874), (882, 874, 883), (883, 874, 875), (883, 875, 884), (754, 753, 877), (877, 753, 752), (877, 752, 885), (847, 849, 848), (848, 849, 851), (848, 851, 886), (886, 851, 878), (886, 878, 887), (887, 878, 879), (887, 879, 888), (888, 879, 56), (889, 880, 890), (890, 880, 881), (890, 881, 891), (891, 881, 882), (891, 882, 892), (892, 882, 883), (892, 883, 893), (893, 883, 884), (893, 884, 894), (752, 751, 885), (885, 751, 750), (885, 750, 895), (844, 846, 845), (845, 846, 848), (845, 848, 896), (896, 848, 886), (896, 886, 897), (897, 886, 887), (897, 887, 898), (898, 887, 888), (898, 888, 899), (899, 888, 56), (900, 889, 901), (901, 889, 890), (901, 890, 902), (902, 890, 891), (902, 891, 903), (903, 891, 892), (903, 892, 904), (904, 892, 893), (904, 893, 905), (905, 893, 894), (905, 894, 906), (750, 749, 895), (895, 749, 748), (895, 748, 907), (842, 900, 908), (908, 900, 901), (908, 901, 909), (909, 901, 902), (909, 902, 910), (910, 902, 903), (910, 903, 911), (911, 903, 904), (911, 904, 912), (912, 904, 905), (912, 905, 913), (913, 905, 906), (913, 906, 914), (841, 843, 842), (842, 843, 845), (842, 845, 900), (900, 845, 896), (900, 896, 889), (889, 896, 897), (889, 897, 880), (880, 897, 898), (880, 898, 872), (872, 898, 899), (872, 899, 856), (856, 899, 56), (915, 914, 907), (907, 914, 906), (907, 906, 895), (895, 906, 894), (895, 894, 885), (885, 894, 884), (885, 884, 877), (877, 884, 875), (877, 875, 876), (876, 875, 857), (876, 857, 56), (713, 282, 859), (859, 282, 916), (859, 916, 840), (748, 747, 907), (907, 747, 762), (907, 762, 915), (915, 762, 761), (915, 761, 759), (840, 842, 859), (859, 842, 908), (859, 908, 860), (860, 908, 909), (860, 909, 861), (861, 909, 910), (861, 910, 862), (862, 910, 911), (862, 911, 863), (863, 911, 912), (863, 912, 864), (864, 912, 913), (864, 913, 865), (865, 913, 914), (865, 914, 866), (866, 914, 915), (866, 915, 867), (867, 915, 759), (867, 759, 757), (917, 918, 858), (282, 281, 916), (916, 281, 782), (916, 782, 840), (840, 782, 839), (840, 839, 841), (841, 839, 838), (841, 838, 843), (843, 838, 837), (843, 837, 844), (844, 837, 836), (844, 836, 846), (846, 836, 826), (846, 826, 847), (847, 826, 825), (847, 825, 849), (849, 825, 812), (849, 812, 850), (850, 812, 811), (850, 811, 868), (868, 811, 800), (868, 800, 869), (869, 800, 799), (869, 799, 870), (870, 799, 790), (870, 790, 871), (871, 790, 789), (871, 789, 858), (858, 789, 784), (858, 784, 917), (919, 920, 921), (919, 921, 922), (922, 921, 923), (922, 923, 924), (924, 923, 925), (924, 925, 926), (926, 925, 927), (926, 927, 928), (928, 927, 929), (928, 929, 930), (930, 929, 931), (930, 931, 932), (932, 931, 933), (932, 933, 934), (934, 933, 257), (934, 257, 255), (920, 919, 935), (935, 919, 936), (935, 936, 937), (937, 936, 938), (937, 938, 939), (939, 938, 940), (939, 940, 941), (940, 942, 941), (941, 942, 943), (941, 943, 944), (944, 943, 90), (944, 90, 89), (303, 344, 348), (192, 191, 345), (345, 191, 303), (345, 303, 347), (347, 303, 348), (393, 395, 320), (320, 395, 396), (380, 382, 937), (380, 937, 378), (382, 384, 937), (937, 384, 386), (937, 386, 387), (393, 320, 392), (392, 320, 322), (392, 322, 323), (387, 389, 937), (937, 389, 390), (937, 390, 392), (326, 328, 302), (302, 328, 329), (302, 329, 331), (331, 332, 302), (302, 332, 334), (302, 334, 336), (336, 338, 302), (302, 338, 340), (302, 340, 303), (303, 340, 342), (303, 342, 344), (396, 398, 320), (320, 398, 400), (320, 400, 318), (318, 400, 402), (318, 402, 316), (316, 402, 404), (316, 404, 314), (314, 404, 406), (314, 406, 312), (312, 406, 408), (312, 408, 310), (200, 199, 409), (409, 199, 306), (409, 306, 411), (411, 306, 412), (412, 306, 408), (408, 306, 308), (408, 308, 310), (937, 939, 378), (378, 939, 941), (378, 941, 376), (376, 941, 374), (89, 220, 944), (944, 220, 370), (944, 370, 941), (941, 370, 372), (941, 372, 374), (323, 325, 392), (392, 325, 326), (392, 326, 937), (937, 326, 302), (937, 302, 935), (935, 302, 920), (302, 295, 920), (920, 295, 294), (920, 294, 921), (921, 294, 945), (921, 945, 923), (923, 945, 946), (923, 946, 925), (946, 947, 925), (925, 947, 948), (925, 948, 927), (948, 949, 927), (927, 949, 950), (927, 950, 929), (950, 951, 929), (929, 951, 952), (929, 952, 931), (931, 952, 953), (931, 953, 933), (933, 953, 256), (933, 256, 257), (439, 441, 301), (538, 537, 942), (942, 537, 535), (942, 535, 943), (943, 535, 129), (943, 129, 90), (455, 456, 510), (510, 456, 458), (510, 458, 459), (445, 447, 291), (301, 441, 291), (291, 441, 443), (291, 443, 445), (452, 453, 291), (291, 453, 455), (447, 449, 291), (291, 449, 450), (291, 450, 452), (510, 512, 455), (455, 512, 513), (455, 513, 291), (291, 513, 515), (291, 515, 516), (518, 519, 938), (938, 519, 521), (521, 522, 938), (938, 522, 524), (938, 524, 526), (526, 528, 938), (938, 528, 530), (938, 530, 940), (940, 530, 532), (940, 532, 942), (942, 532, 534), (942, 534, 538), (459, 461, 510), (510, 461, 463), (510, 463, 508), (508, 463, 465), (508, 465, 506), (506, 465, 467), (506, 467, 504), (504, 467, 469), (504, 469, 502), (502, 469, 471), (502, 471, 500), (160, 159, 472), (472, 159, 496), (472, 496, 474), (474, 496, 475), (475, 496, 471), (471, 496, 498), (471, 498, 500), (128, 127, 301), (301, 127, 433), (433, 435, 301), (301, 435, 437), (301, 437, 439), (924, 954, 922), (922, 954, 293), (922, 293, 919), (919, 293, 292), (919, 292, 936), (936, 292, 291), (936, 291, 938), (938, 291, 516), (938, 516, 518), (926, 928, 955), (955, 956, 926), (926, 956, 957), (926, 957, 924), (924, 957, 958), (924, 958, 954), (959, 960, 930), (930, 960, 961), (930, 961, 928), (928, 961, 962), (928, 962, 955), (930, 932, 959), (959, 932, 934), (959, 934, 963), (963, 934, 255), (963, 255, 254), (256, 953, 254), (254, 953, 963), (963, 953, 959), (959, 953, 952), (959, 952, 960), (950, 962, 961), (960, 952, 961), (961, 952, 951), (961, 951, 950), (948, 956, 955), (962, 950, 955), (955, 950, 949), (955, 949, 948), (294, 293, 954), (956, 948, 957), (957, 948, 947), (957, 947, 958), (958, 947, 946), (958, 946, 954), (954, 946, 945), (954, 945, 294), (61, 60, 117), (61, 117, 272), (272, 117, 125), (272, 125, 273), (273, 125, 124), (273, 124, 276), (276, 124, 122), (276, 122, 277), (277, 122, 121), (277, 121, 266), (266, 121, 123), (266, 123, 267), (267, 123, 118), (267, 118, 268), (268, 118, 119), (268, 119, 269), (269, 119, 120), (269, 120, 270), (270, 120, 87), (270, 87, 86), (85, 41, 40), (85, 40, 271), (271, 40, 53), (271, 53, 274), (274, 53, 52), (274, 52, 275), (275, 52, 50), (275, 50, 260), (260, 50, 49), (260, 49, 261), (261, 49, 51), (261, 51, 262), (262, 51, 42), (262, 42, 263), (263, 42, 43), (263, 43, 264), (264, 43, 48), (264, 48, 265), (265, 48, 47), (265, 47, 92), (250, 249, 64), (64, 249, 116), (64, 116, 63), (63, 116, 62), (247, 246, 66), (66, 246, 250), (66, 250, 67), (67, 250, 64), (234, 248, 70), (70, 248, 247), (70, 247, 65), (65, 247, 66), (70, 69, 234), (234, 69, 68), (234, 68, 235), (235, 68, 236), (236, 68, 73), (236, 73, 231), (231, 73, 72), (231, 72, 232), (232, 72, 71), (232, 71, 233), (964, 78, 77), (59, 289, 83), (83, 289, 964), (83, 964, 84), (84, 964, 77), (78, 964, 79), (79, 964, 965), (79, 965, 80), (966, 82, 965), (965, 82, 81), (965, 81, 80), (71, 76, 233), (233, 76, 75), (233, 75, 966), (966, 75, 74), (966, 74, 82), (244, 243, 967), (227, 226, 968), (969, 238, 968), (968, 238, 237), (968, 237, 227), (243, 242, 967), (967, 242, 241), (967, 241, 970), (970, 241, 240), (970, 240, 239), (245, 244, 746), (746, 244, 967), (746, 967, 760), (760, 967, 758), (756, 758, 971), (971, 758, 967), (971, 967, 969), (969, 967, 970), (969, 970, 238), (238, 970, 239), (226, 233, 968), (968, 233, 966), (968, 966, 969), (969, 966, 965), (969, 965, 971), (971, 965, 964), (971, 964, 756), (756, 964, 289), (109, 108, 972), (93, 45, 44), (93, 44, 94), (44, 183, 94), (94, 183, 184), (94, 184, 95), (95, 184, 96), (184, 175, 96), (96, 175, 174), (96, 174, 97), (97, 174, 98), (174, 173, 98), (98, 173, 147), (98, 147, 99), (99, 147, 100), (147, 146, 100), (100, 146, 189), (100, 189, 101), (101, 189, 102), (180, 179, 104), (189, 188, 102), (102, 188, 180), (102, 180, 103), (103, 180, 104), (972, 108, 973), (108, 107, 973), (973, 107, 106), (973, 106, 179), (179, 106, 105), (179, 105, 104), (284, 115, 974), (974, 115, 114), (974, 114, 113), (113, 112, 974), (974, 112, 111), (974, 111, 972), (972, 111, 110), (972, 110, 109), (670, 668, 975), (186, 185, 976), (674, 672, 977), (138, 674, 139), (139, 674, 977), (139, 977, 154), (176, 141, 978), (978, 141, 140), (978, 140, 977), (977, 140, 155), (977, 155, 154), (185, 178, 976), (976, 178, 177), (976, 177, 979), (179, 186, 973), (973, 186, 976), (973, 976, 972), (972, 976, 979), (972, 979, 974), (974, 979, 975), (974, 975, 284), (284, 975, 668), (672, 670, 977), (977, 670, 975), (977, 975, 978), (978, 975, 979), (978, 979, 176), (176, 979, 177), (6, 4, 280), (280, 4, 23), (280, 23, 710), (710, 23, 708), (708, 23, 15), (708, 15, 706), (706, 15, 704), (704, 15, 14), (704, 14, 702), (702, 14, 700), (700, 14, 34), (700, 34, 698), (698, 34, 696), (696, 34, 33), (696, 33, 694), (694, 33, 692), (692, 33, 26), (692, 26, 690), (690, 26, 688), (688, 26, 25), (688, 25, 686), (686, 25, 684), (684, 25, 24), (684, 24, 682), (682, 24, 680), (680, 24, 13), (680, 13, 678), (11, 91, 13), (13, 91, 286), (13, 286, 678), (58, 31, 287), (287, 31, 30), (287, 30, 744), (744, 30, 742), (742, 30, 27), (742, 27, 740), (740, 27, 738), (738, 27, 28), (738, 28, 736), (736, 28, 734), (734, 28, 29), (734, 29, 732), (732, 29, 730), (730, 29, 39), (730, 39, 728), (728, 39, 726), (726, 39, 38), (726, 38, 724), (724, 38, 722), (722, 38, 37), (722, 37, 720), (720, 37, 718), (718, 37, 36), (718, 36, 716), (716, 36, 714), (714, 36, 35), (714, 35, 712), (1, 0, 35), (35, 0, 283), (35, 283, 712)])
me_base.use_remesh_fix_poles = True
me_base.use_remesh_preserve_attributes = False
me_base.update()

# ---- objects
ob_light = bpy.data.objects.new('Light', light_light)
ob_camera = bpy.data.objects.new('Camera', cam_camera)
ob_base = bpy.data.objects.new('Base', me_base)

# ---- transforms, parenting, visibility, modifiers, constraints
ob_light.location = (4.076, 1.005, 5.904)
ob_light.rotation_euler = (0.6503, 0.05522, 1.866)
ob_light.lock_rotations_4d = False
ob_light.empty_display_type = 'ARROWS'
ob_light.color = (0.0, 0.0, 0.0, 0.0)
ob_light.lineart.crease_threshold = 0.0
ob_camera.location = (7.359, -6.926, 4.958)
ob_camera.rotation_euler = (1.109, 0.0, 0.8149)
ob_camera.lock_rotations_4d = False
ob_camera.empty_display_type = 'ARROWS'
ob_camera.color = (0.0, 0.0, 0.0, 0.0)
ob_camera.display_type = 'WIRE'
ob_camera.lineart.crease_threshold = 0.0
ob_base.location = (0.0, 0.0, 0.0)
ob_base.rotation_euler = (1.571, 0.0, 3.142)
ob_base.scale = (0.001, 0.001, 0.001)

# ---- collection membership
col_collection.objects.link(ob_light)
col_collection.objects.link(ob_camera)
col_collection.objects.link(ob_base)

# ---- scene / render settings (as saved in the file)
scene.camera = ob_camera
scene.frame_start = 1; scene.frame_end = 250; scene.frame_set(1)
scene.render.engine = 'BLENDER_EEVEE_NEXT'
scene.cycles.sampling_pattern = 'TABULATED_SOBOL'
scene.cycles.use_light_tree = False
scene.view_settings.view_transform = 'Filmic'
bpy.context.view_layer.update()
